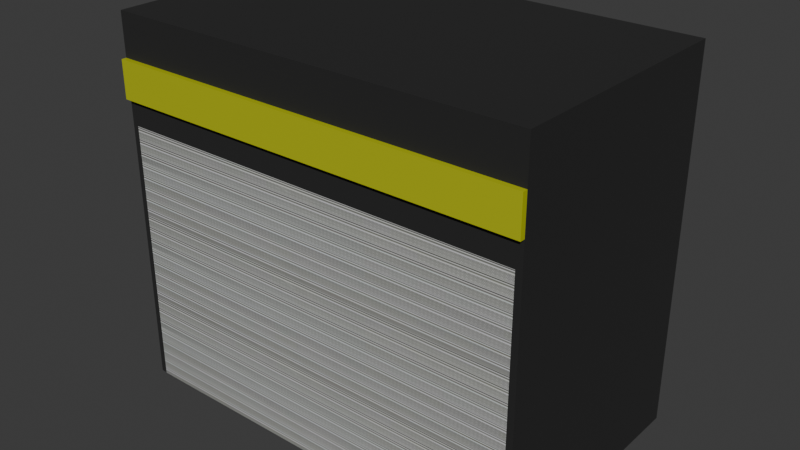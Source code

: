 # Source: puesto_dulces_cubo.blend  (saved by Blender 5.2.45; exported with 4.5.12 LTS)
import bpy
from mathutils import Matrix  # noqa: F401  (used for matrix-valued properties, if any)

bpy.ops.wm.read_factory_settings(use_empty=True)
scene = bpy.context.scene
scene.name = 'Scene'

# ---- collections
col_puesto_dulce_cubo = bpy.data.collections.new('puesto_dulce_cubo'); scene.collection.children.link(col_puesto_dulce_cubo)

# ---- images (referenced by path relative to the original .blend; pixels are not part of the script)
import os
ASSET_DIR = os.environ.get("B2B_ASSET_DIR", "")  # directory of the original .blend (textures are referenced by path, not embedded)
HERE = os.path.dirname(os.path.abspath(__file__))  # packed textures are extracted next to this script under _unpacked/

def load_image(name, relpath, width, height, colorspace="sRGB"):
    """Load a texture the original file referenced (path relative to the .blend, or extracted next to this script)."""
    p = next((c for c in (os.path.join(HERE, relpath), os.path.join(ASSET_DIR, relpath)) if relpath and os.path.exists(c)), "")
    if p:
        img = bpy.data.images.load(p, check_existing=True)
        img.name = name
    else:  # same state as the original file: an image datablock whose file is absent (Cycles renders it pink)
        img = bpy.data.images.new(name, width, height)
        img.source = "FILE"
        img.filepath = "//" + (relpath or name)
    img.colorspace_settings.name = colorspace
    return img
img_cortina_png = load_image('cortina.png', '_unpacked/cortina.e977b8c3.png', 512, 512, 'sRGB')

# ---- materials (node trees are filled in below, after node groups)
mat_material_001 = bpy.data.materials.new('Material.001')
mat_material_002 = bpy.data.materials.new('Material.002')
mat_negro_mate = bpy.data.materials.new('negro_mate')

# ---- material node trees
mat_material_001.use_nodes = True; mat_material_001.node_tree.nodes.clear()
_N = mat_material_001.node_tree.nodes; _L = mat_material_001.node_tree.links
n0 = _N.new('ShaderNodeBsdfPrincipled'); n0.name = 'Principled BSDF'; n0.location = (-200, 100)
n0.inputs[0].default_value = (0.5647, 0.6038, 0.01764, 1.0)
n0.inputs[1].default_value = 0.15
n0.inputs[2].default_value = 0.22
n0.inputs[10].default_value = 0.005
n1 = _N.new('ShaderNodeOutputMaterial'); n1.name = 'Material Output'; n1.location = (200, 100)
_L.new(n0.outputs[0], n1.inputs[0])
n1.is_active_output = True
mat_material_002.use_nodes = True; mat_material_002.node_tree.nodes.clear()
_N = mat_material_002.node_tree.nodes; _L = mat_material_002.node_tree.links
n0 = _N.new('ShaderNodeBsdfPrincipled'); n0.name = 'Principled BSDF'; n0.location = (-200, 100)
n0.inputs[10].default_value = 0.005
n1 = _N.new('ShaderNodeOutputMaterial'); n1.name = 'Material Output'; n1.location = (200, 100)
n2 = _N.new('ShaderNodeTexImage'); n2.name = 'Image Texture'; n2.location = (-490, 71)
n2.image = img_cortina_png
_L.new(n0.outputs[0], n1.inputs[0])
_L.new(n2.outputs[0], n0.inputs[0])
n1.is_active_output = True
mat_negro_mate.use_nodes = True; mat_negro_mate.node_tree.nodes.clear()
_N = mat_negro_mate.node_tree.nodes; _L = mat_negro_mate.node_tree.links
n0 = _N.new('ShaderNodeBsdfPrincipled'); n0.name = 'Principled BSDF'; n0.location = (-200, 100)
n0.inputs[0].default_value = (0.01444, 0.01444, 0.01444, 1.0)
n0.inputs[2].default_value = 0.85
n0.inputs[10].default_value = 0.005
n1 = _N.new('ShaderNodeOutputMaterial'); n1.name = 'Material Output'; n1.location = (200, 100)
_L.new(n0.outputs[0], n1.inputs[0])
n1.is_active_output = True

# ---- world
world_world = bpy.data.worlds.new('World'); scene.world = world_world
world_world.use_nodes = True; world_world.node_tree.nodes.clear()
_N = world_world.node_tree.nodes; _L = world_world.node_tree.links
n0 = _N.new('ShaderNodeOutputWorld'); n0.name = 'World Output'; n0.location = (200, 100)
n1 = _N.new('ShaderNodeBackground'); n1.name = 'Background'; n1.location = (-200, 100)
n1.inputs[0].default_value = (0.05088, 0.05088, 0.05088, 1.0)
_L.new(n1.outputs[0], n0.inputs[0])
n0.is_active_output = True
world_world.color = (0.05088, 0.05088, 0.05088)
world_world.sun_shadow_jitter_overblur = 0.0

# ---- meshes
me_cube_001 = bpy.data.meshes.new('Cube.001')
me_cube_001.from_pydata([(-1.0, -1.0, -1.0), (-1.0, -1.0, 1.0), (-1.0, 1.0, -1.0), (-1.0, 1.0, 1.0), (1.0, -1.0, -1.0), (1.0, -1.0, 1.0), (1.0, 1.0, -1.0), (1.0, 1.0, 1.0), (-0.9703, 0.9041, -16.71), (0.9708, 0.9041, -16.71), (-0.9703, 0.9041, -11.93), (0.9708, 0.9041, -11.93), (-0.9703, 0.9041, -11.93), (0.9708, 0.9041, -11.93), (-0.9703, 0.9041, -7.152), (0.9708, 0.9041, -7.152), (-0.9703, 0.9041, -7.152), (0.9708, 0.9041, -7.152), (-0.9703, 0.9041, -2.374), (0.9708, 0.9041, -2.374), (-1.0, 1.0, -16.7), (-1.0, 1.0, 3.299), (-1.0, 101.0, -16.7), (-1.0, 101.0, 3.299), (1.0, 1.0, -16.7), (1.0, 1.0, 3.299), (1.0, 101.0, -16.7), (1.0, 101.0, 3.299)], [], [(0, 1, 3, 2), (2, 3, 7, 6), (6, 7, 5, 4), (4, 5, 1, 0), (2, 6, 4, 0), (7, 3, 1, 5), (8, 9, 11, 10), (12, 13, 15, 14), (16, 17, 19, 18), (20, 21, 23, 22), (22, 23, 27, 26), (26, 27, 25, 24), (24, 25, 21, 20), (22, 26, 24, 20), (27, 23, 21, 25)])
me_cube_001.polygons.foreach_set('material_index', [0, 0, 0, 0, 0, 0, 1, 1, 1, 2, 2, 2, 2, 2, 2])
_uv = me_cube_001.uv_layers.new(name='UVMap')
_uv.uv.foreach_set('vector', [0.375, 0.0, 0.625, 0.0, 0.625, 0.25, 0.375, 0.25, 0.375, 0.25, 0.625, 0.25, 0.625, 0.5, 0.375, 0.5, 0.375, 0.5, 0.625, 0.5, 0.625, 0.75, 0.375, 0.75, 0.375, 0.75, 0.625, 0.75, 0.625, 1.0, 0.375, 1.0, 0.125, 0.5, 0.375, 0.5, 0.375, 0.75, 0.125, 0.75, 0.625, 0.5, 0.875, 0.5, 0.875, 0.75, 0.625, 0.75, 0.0, 0.0, 1.0, 0.0, 1.0, 1.0, 0.0, 1.0, 0.0, 0.0, 1.0, 0.0, 1.0, 1.0, 0.0, 1.0, 0.0, 0.0, 1.0, 0.0, 1.0, 1.0, 0.0, 1.0, 0.375, 0.0, 0.625, 0.0, 0.625, 0.25, 0.375, 0.25, 0.375, 0.25, 0.625, 0.25, 0.625, 0.5, 0.375, 0.5, 0.375, 0.5, 0.625, 0.5, 0.625, 0.75, 0.375, 0.75, 0.375, 0.75, 0.625, 0.75, 0.625, 1.0, 0.375, 1.0, 0.125, 0.5, 0.375, 0.5, 0.375, 0.75, 0.125, 0.75, 0.625, 0.5, 0.875, 0.5, 0.875, 0.75, 0.625, 0.75])
me_cube_001.materials.append(mat_material_001)
me_cube_001.materials.append(mat_material_002)
me_cube_001.materials.append(mat_negro_mate)
me_cube_001.update()

# ---- objects
ob_puesto_cubo = bpy.data.objects.new('puesto_cubo', me_cube_001)

# ---- transforms, parenting, visibility, modifiers, constraints
ob_puesto_cubo.location = (0.0, -1.02, 2.505)
ob_puesto_cubo.scale = (1.7, 0.02, 0.15)

# ---- collection membership
col_puesto_dulce_cubo.objects.link(ob_puesto_cubo)

# ---- scene / render settings (as saved in the file)
scene.frame_start = 1; scene.frame_end = 250; scene.frame_set(1)
scene.render.engine = 'BLENDER_EEVEE_NEXT'
scene.render.bake_bias = 0.0
scene.render.bake_samples = 0
scene.render.compositor_device = 'GPU'
scene.eevee.use_volume_custom_range = False
scene.eevee.fast_gi_thickness_near = 0.1
scene.eevee.fast_gi_thickness_far = 0.0
scene.eevee.ray_tracing_options.screen_trace_thickness = 0.1
bpy.context.view_layer.update()

# ---- added for rendering (the .blend has no active camera and no usable light): camera, sun
cam_auto = bpy.data.cameras.new('AutoCamera')
cam_auto.lens = 50.0
cam_auto.sensor_width = 36.0
cam_auto.clip_end = 1000.0
ob_auto_camera = bpy.data.objects.new('AutoCamera', cam_auto)
scene.collection.objects.link(ob_auto_camera)
ob_auto_camera.location = (4.60083, -5.541, 5.18019)
ob_auto_camera.rotation_euler = (1.09748, -7.21219e-08, 0.694738)
scene.camera = ob_auto_camera
light_auto_sun = bpy.data.lights.new('AutoSun', 'SUN')
light_auto_sun.energy = 3.0
light_auto_sun.angle = 0.0523599
ob_auto_sun = bpy.data.objects.new('AutoSun', light_auto_sun)
scene.collection.objects.link(ob_auto_sun)
ob_auto_sun.rotation_euler = (0.872665, 0.174533, 0.523599)
bpy.context.view_layer.update()
